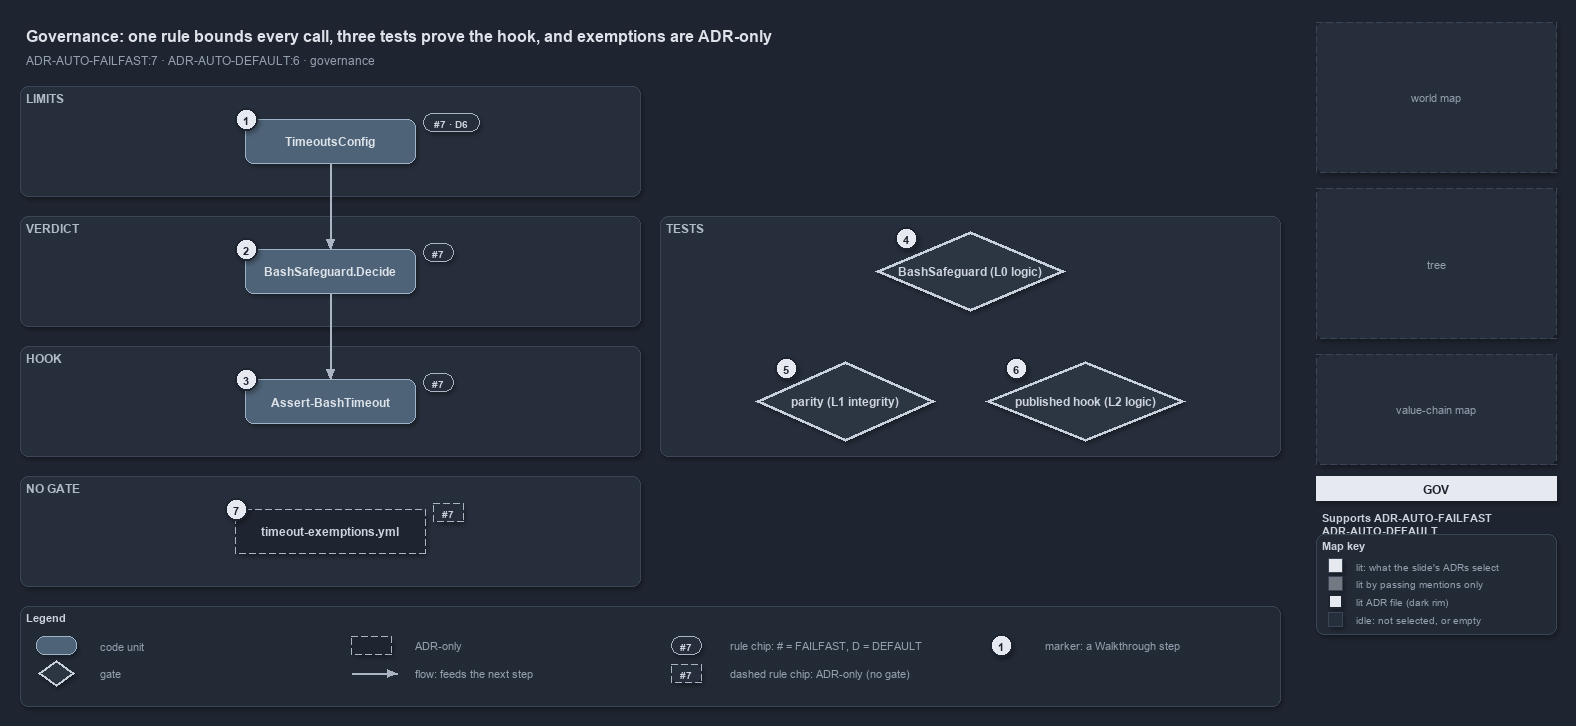

The diagram above was exported from draw.io. Its source (the exported page's mxGraphModel, read from the mxfile embedded in the PNG):
<mxGraphModel dx="1024" dy="768" grid="0" gridSize="10" guides="1" tooltips="1" connect="1" arrows="1" fold="1" page="1" pageScale="1" pageWidth="1572" pageHeight="720" background="#1E2430" math="0" shadow="1">
  <root>
    <mxCell id="0" />
    <mxCell id="1" parent="0" />
    <mxCell id="title" value="Governance: one rule bounds every call, three tests prove the hook, and exemptions are ADR-only" style="text;html=1;align=left;verticalAlign=middle;fontSize=16;fontStyle=1;fontColor=#DDE2E9;" vertex="1" parent="1">
      <mxGeometry x="20" y="14" width="1260" height="30" as="geometry" />
    </mxCell>
    <mxCell id="subtitle" value="ADR-AUTO-FAILFAST:7 &amp;#183; ADR-AUTO-DEFAULT:6 &amp;#183; governance" style="text;html=1;align=left;verticalAlign=middle;fontSize=12;fontColor=#949FAE;" vertex="1" parent="1">
      <mxGeometry x="20" y="44" width="1240" height="20" as="geometry" />
    </mxCell>
    <mxCell id="band-limits" value="LIMITS" style="rounded=1;html=1;arcSize=3;fillColor=#262E3B;strokeColor=#3A4555;verticalAlign=top;align=left;spacingLeft=8;fontStyle=1;fontSize=12;fontColor=#B0BAC7;" vertex="1" parent="1">
      <mxGeometry x="20" y="80" width="620" height="110" as="geometry" />
    </mxCell>
    <mxCell id="band-verdict" value="VERDICT" style="rounded=1;html=1;arcSize=3;fillColor=#262E3B;strokeColor=#3A4555;verticalAlign=top;align=left;spacingLeft=8;fontStyle=1;fontSize=12;fontColor=#B0BAC7;" vertex="1" parent="1">
      <mxGeometry x="20" y="210" width="620" height="110" as="geometry" />
    </mxCell>
    <mxCell id="band-hook" value="HOOK" style="rounded=1;html=1;arcSize=3;fillColor=#262E3B;strokeColor=#3A4555;verticalAlign=top;align=left;spacingLeft=8;fontStyle=1;fontSize=12;fontColor=#B0BAC7;" vertex="1" parent="1">
      <mxGeometry x="20" y="340" width="620" height="110" as="geometry" />
    </mxCell>
    <mxCell id="band-nogate" value="NO GATE" style="rounded=1;html=1;arcSize=3;fillColor=#262E3B;strokeColor=#3A4555;verticalAlign=top;align=left;spacingLeft=8;fontStyle=1;fontSize=12;fontColor=#B0BAC7;" vertex="1" parent="1">
      <mxGeometry x="20" y="470" width="620" height="110" as="geometry" />
    </mxCell>
    <mxCell id="band-tests" value="TESTS" style="rounded=1;html=1;arcSize=3;fillColor=#262E3B;strokeColor=#3A4555;verticalAlign=top;align=left;spacingLeft=8;fontStyle=1;fontSize=12;fontColor=#B0BAC7;" vertex="1" parent="1">
      <mxGeometry x="660" y="210" width="620" height="240" as="geometry" />
    </mxCell>
    <mxCell id="g-config" value="&lt;b&gt;TimeoutsConfig&lt;/b&gt;" style="rounded=1;whiteSpace=wrap;html=1;arcSize=20;fillColor=#4E6378;strokeColor=#9FB3C8;fontColor=#DDE2E9;fontSize=12;" vertex="1" parent="1">
      <mxGeometry x="245" y="113" width="170" height="44" as="geometry" />
    </mxCell>
    <mxCell id="g-decide" value="&lt;b&gt;BashSafeguard.Decide&lt;/b&gt;" style="rounded=1;whiteSpace=wrap;html=1;arcSize=20;fillColor=#4E6378;strokeColor=#9FB3C8;fontColor=#DDE2E9;fontSize=12;" vertex="1" parent="1">
      <mxGeometry x="245" y="243" width="170" height="44" as="geometry" />
    </mxCell>
    <mxCell id="g-hook" value="&lt;b&gt;Assert-BashTimeout&lt;/b&gt;" style="rounded=1;whiteSpace=wrap;html=1;arcSize=20;fillColor=#4E6378;strokeColor=#9FB3C8;fontColor=#DDE2E9;fontSize=12;" vertex="1" parent="1">
      <mxGeometry x="245" y="373" width="170" height="44" as="geometry" />
    </mxCell>
    <mxCell id="g-exempt" value="&lt;b&gt;timeout-exemptions.yml&lt;/b&gt;" style="rounded=1;whiteSpace=wrap;html=1;arcSize=20;fillColor=#1E2430;strokeColor=#AAB4C3;dashed=1;fontColor=#CDD3DC;fontSize=12;" vertex="1" parent="1">
      <mxGeometry x="235" y="503" width="190" height="44" as="geometry" />
    </mxCell>
    <mxCell id="g-l0" value="&lt;b&gt;BashSafeguard (L0 logic)&lt;/b&gt;" style="rhombus;whiteSpace=wrap;html=1;fillColor=#2C3542;strokeColor=#C7D0DB;strokeWidth=3;fontColor=#CDD3DC;fontSize=12;" vertex="1" parent="1">
      <mxGeometry x="875" y="225" width="190" height="80" as="geometry" />
    </mxCell>
    <mxCell id="g-l1" value="&lt;b&gt;parity (L1 integrity)&lt;/b&gt;" style="rhombus;whiteSpace=wrap;html=1;fillColor=#2C3542;strokeColor=#C7D0DB;strokeWidth=3;fontColor=#CDD3DC;fontSize=12;" vertex="1" parent="1">
      <mxGeometry x="755" y="355" width="180" height="80" as="geometry" />
    </mxCell>
    <mxCell id="g-l2" value="&lt;b&gt;published hook (L2 logic)&lt;/b&gt;" style="rhombus;whiteSpace=wrap;html=1;fillColor=#2C3542;strokeColor=#C7D0DB;strokeWidth=3;fontColor=#CDD3DC;fontSize=12;" vertex="1" parent="1">
      <mxGeometry x="985" y="355" width="200" height="80" as="geometry" />
    </mxCell>
    <mxCell id="p-e-config-decide-a" value="" style="text;html=1;strokeColor=none;fillColor=none;" vertex="1" parent="1">
      <mxGeometry x="330" y="157" width="1" height="1" as="geometry" />
    </mxCell>
    <mxCell id="p-e-config-decide-b" value="" style="text;html=1;strokeColor=none;fillColor=none;" vertex="1" parent="1">
      <mxGeometry x="330" y="243" width="1" height="1" as="geometry" />
    </mxCell>
    <mxCell id="e-config-decide" value="" style="edgeStyle=orthogonalEdgeStyle;rounded=1;html=1;fontSize=10;fontColor=#CDD3DC;endArrow=block;strokeColor=#AAB4C3;shadow=0;" edge="1" parent="1" source="p-e-config-decide-a" target="p-e-config-decide-b">
      <mxGeometry relative="1" as="geometry" />
    </mxCell>
    <mxCell id="p-e-decide-hook-a" value="" style="text;html=1;strokeColor=none;fillColor=none;" vertex="1" parent="1">
      <mxGeometry x="330" y="287" width="1" height="1" as="geometry" />
    </mxCell>
    <mxCell id="p-e-decide-hook-b" value="" style="text;html=1;strokeColor=none;fillColor=none;" vertex="1" parent="1">
      <mxGeometry x="330" y="373" width="1" height="1" as="geometry" />
    </mxCell>
    <mxCell id="e-decide-hook" value="" style="edgeStyle=orthogonalEdgeStyle;rounded=1;html=1;fontSize=10;fontColor=#CDD3DC;endArrow=block;strokeColor=#AAB4C3;shadow=0;" edge="1" parent="1" source="p-e-decide-hook-a" target="p-e-decide-hook-b">
      <mxGeometry relative="1" as="geometry" />
    </mxCell>
    <mxCell id="chip-config" value="#7 &amp;#183; D6" style="rounded=1;arcSize=50;whiteSpace=wrap;html=1;fillColor=#262E3B;strokeColor=#AAB4C3;fontColor=#CDD3DC;fontStyle=1;fontSize=10.5;" vertex="1" parent="1">
      <mxGeometry x="423" y="107" width="56" height="18" as="geometry" />
    </mxCell>
    <mxCell id="chip-decide" value="#7" style="rounded=1;arcSize=50;whiteSpace=wrap;html=1;fillColor=#262E3B;strokeColor=#AAB4C3;fontColor=#CDD3DC;fontStyle=1;fontSize=10.5;" vertex="1" parent="1">
      <mxGeometry x="423" y="237" width="30" height="18" as="geometry" />
    </mxCell>
    <mxCell id="chip-hook" value="#7" style="rounded=1;arcSize=50;whiteSpace=wrap;html=1;fillColor=#262E3B;strokeColor=#AAB4C3;fontColor=#CDD3DC;fontStyle=1;fontSize=10.5;" vertex="1" parent="1">
      <mxGeometry x="423" y="367" width="30" height="18" as="geometry" />
    </mxCell>
    <mxCell id="chip-exempt" value="#7" style="rounded=1;arcSize=50;whiteSpace=wrap;html=1;fillColor=#262E3B;strokeColor=#AAB4C3;fontColor=#CDD3DC;fontStyle=1;fontSize=10.5;dashed=1;" vertex="1" parent="1">
      <mxGeometry x="433" y="497" width="30" height="18" as="geometry" />
    </mxCell>
    <mxCell id="mark-1" value="1" style="ellipse;html=1;fillColor=#E6EAF0;strokeColor=#1E2430;strokeWidth=2;fontColor=#1E2430;fontStyle=1;fontSize=11;" vertex="1" parent="1">
      <mxGeometry x="235" y="102" width="22" height="22" as="geometry" />
    </mxCell>
    <mxCell id="mark-2" value="2" style="ellipse;html=1;fillColor=#E6EAF0;strokeColor=#1E2430;strokeWidth=2;fontColor=#1E2430;fontStyle=1;fontSize=11;" vertex="1" parent="1">
      <mxGeometry x="235" y="232" width="22" height="22" as="geometry" />
    </mxCell>
    <mxCell id="mark-3" value="3" style="ellipse;html=1;fillColor=#E6EAF0;strokeColor=#1E2430;strokeWidth=2;fontColor=#1E2430;fontStyle=1;fontSize=11;" vertex="1" parent="1">
      <mxGeometry x="235" y="362" width="22" height="22" as="geometry" />
    </mxCell>
    <mxCell id="mark-4" value="4" style="ellipse;html=1;fillColor=#E6EAF0;strokeColor=#1E2430;strokeWidth=2;fontColor=#1E2430;fontStyle=1;fontSize=11;" vertex="1" parent="1">
      <mxGeometry x="895" y="221" width="22" height="22" as="geometry" />
    </mxCell>
    <mxCell id="mark-5" value="5" style="ellipse;html=1;fillColor=#E6EAF0;strokeColor=#1E2430;strokeWidth=2;fontColor=#1E2430;fontStyle=1;fontSize=11;" vertex="1" parent="1">
      <mxGeometry x="775" y="351" width="22" height="22" as="geometry" />
    </mxCell>
    <mxCell id="mark-6" value="6" style="ellipse;html=1;fillColor=#E6EAF0;strokeColor=#1E2430;strokeWidth=2;fontColor=#1E2430;fontStyle=1;fontSize=11;" vertex="1" parent="1">
      <mxGeometry x="1005" y="351" width="22" height="22" as="geometry" />
    </mxCell>
    <mxCell id="mark-7" value="7" style="ellipse;html=1;fillColor=#E6EAF0;strokeColor=#1E2430;strokeWidth=2;fontColor=#1E2430;fontStyle=1;fontSize=11;" vertex="1" parent="1">
      <mxGeometry x="225" y="492" width="22" height="22" as="geometry" />
    </mxCell>
    <mxCell id="legend" value="&lt;b&gt;Legend&lt;/b&gt;" style="rounded=1;whiteSpace=wrap;html=1;arcSize=6;fillColor=#222A36;strokeColor=#3A4555;align=left;verticalAlign=top;spacing=8;fontSize=11;fontColor=#CDD3DC;" vertex="1" parent="1">
      <mxGeometry x="20" y="600" width="1260" height="100" as="geometry" />
    </mxCell>
    <mxCell id="lg-0" value="" style="rounded=1;html=1;arcSize=20;fillColor=#4E6378;strokeColor=#9FB3C8;" vertex="1" parent="1">
      <mxGeometry x="36" y="630" width="40" height="18" as="geometry" />
    </mxCell>
    <mxCell id="lg-0-t" value="code unit" style="text;html=1;align=left;verticalAlign=middle;fontSize=11;fontColor=#949FAE;" vertex="1" parent="1">
      <mxGeometry x="94" y="629" width="245" height="20" as="geometry" />
    </mxCell>
    <mxCell id="lg-1" value="" style="rhombus;html=1;fillColor=#2C3542;strokeColor=#C7D0DB;strokeWidth=2;" vertex="1" parent="1">
      <mxGeometry x="38" y="654" width="36" height="26" as="geometry" />
    </mxCell>
    <mxCell id="lg-1-t" value="gate" style="text;html=1;align=left;verticalAlign=middle;fontSize=11;fontColor=#949FAE;" vertex="1" parent="1">
      <mxGeometry x="94" y="657" width="245" height="20" as="geometry" />
    </mxCell>
    <mxCell id="lg-2" value="" style="rounded=1;html=1;arcSize=20;fillColor=#1E2430;strokeColor=#AAB4C3;dashed=1;" vertex="1" parent="1">
      <mxGeometry x="351" y="630" width="40" height="18" as="geometry" />
    </mxCell>
    <mxCell id="lg-2-t" value="ADR-only" style="text;html=1;align=left;verticalAlign=middle;fontSize=11;fontColor=#949FAE;" vertex="1" parent="1">
      <mxGeometry x="409" y="629" width="245" height="20" as="geometry" />
    </mxCell>
    <mxCell id="lg-3-a" value="" style="text;html=1;strokeColor=none;fillColor=none;" vertex="1" parent="1">
      <mxGeometry x="351" y="667" width="1" height="1" as="geometry" />
    </mxCell>
    <mxCell id="lg-3-b" value="" style="text;html=1;strokeColor=none;fillColor=none;" vertex="1" parent="1">
      <mxGeometry x="397" y="667" width="1" height="1" as="geometry" />
    </mxCell>
    <mxCell id="lg-3" value="" style="edgeStyle=orthogonalEdgeStyle;rounded=1;html=1;fontSize=10;fontColor=#CDD3DC;endArrow=block;strokeColor=#AAB4C3;shadow=0;" edge="1" parent="1" source="lg-3-a" target="lg-3-b">
      <mxGeometry relative="1" as="geometry" />
    </mxCell>
    <mxCell id="lg-3-t" value="flow: feeds the next step" style="text;html=1;align=left;verticalAlign=middle;fontSize=11;fontColor=#949FAE;" vertex="1" parent="1">
      <mxGeometry x="409" y="657" width="245" height="20" as="geometry" />
    </mxCell>
    <mxCell id="lg-4" value="#7" style="rounded=1;arcSize=50;whiteSpace=wrap;html=1;fillColor=#262E3B;strokeColor=#AAB4C3;fontColor=#CDD3DC;fontStyle=1;fontSize=10.5;" vertex="1" parent="1">
      <mxGeometry x="671" y="630" width="30" height="18" as="geometry" />
    </mxCell>
    <mxCell id="lg-4-t" value="rule chip: # = FAILFAST, D = DEFAULT" style="text;html=1;align=left;verticalAlign=middle;fontSize=11;fontColor=#949FAE;" vertex="1" parent="1">
      <mxGeometry x="724" y="629" width="245" height="20" as="geometry" />
    </mxCell>
    <mxCell id="lg-5" value="#7" style="rounded=1;arcSize=50;whiteSpace=wrap;html=1;fillColor=#262E3B;strokeColor=#AAB4C3;fontColor=#CDD3DC;fontStyle=1;fontSize=10.5;dashed=1;" vertex="1" parent="1">
      <mxGeometry x="671" y="658" width="30" height="18" as="geometry" />
    </mxCell>
    <mxCell id="lg-5-t" value="dashed rule chip: ADR-only (no gate)" style="text;html=1;align=left;verticalAlign=middle;fontSize=11;fontColor=#949FAE;" vertex="1" parent="1">
      <mxGeometry x="724" y="657" width="245" height="20" as="geometry" />
    </mxCell>
    <mxCell id="lg-6" value="1" style="ellipse;html=1;fillColor=#E6EAF0;strokeColor=#1E2430;strokeWidth=2;fontColor=#1E2430;fontStyle=1;fontSize=11;" vertex="1" parent="1">
      <mxGeometry x="990" y="628" width="22" height="22" as="geometry" />
    </mxCell>
    <mxCell id="lg-6-t" value="marker: a Walkthrough step" style="text;html=1;align=left;verticalAlign=middle;fontSize=11;fontColor=#949FAE;" vertex="1" parent="1">
      <mxGeometry x="1039" y="629" width="245" height="20" as="geometry" />
    </mxCell>
    <mxCell id="minimap-grid" value="world map" style="rounded=1;arcSize=4;whiteSpace=wrap;html=1;fillColor=#262E3B;strokeColor=#3A4555;dashed=1;fontColor=#949FAE;fontSize=11;" vertex="1" parent="1">
      <mxGeometry x="1316" y="16" width="240" height="150" as="geometry" />
    </mxCell>
    <mxCell id="minimap-tree" value="tree" style="rounded=1;arcSize=4;whiteSpace=wrap;html=1;fillColor=#262E3B;strokeColor=#3A4555;dashed=1;fontColor=#949FAE;fontSize=11;" vertex="1" parent="1">
      <mxGeometry x="1316" y="182" width="240" height="150" as="geometry" />
    </mxCell>
    <mxCell id="minimap-chain" value="value-chain map" style="rounded=1;arcSize=4;whiteSpace=wrap;html=1;fillColor=#262E3B;strokeColor=#3A4555;dashed=1;fontColor=#949FAE;fontSize=11;" vertex="1" parent="1">
      <mxGeometry x="1316" y="348" width="240" height="110" as="geometry" />
    </mxCell>
    <mxCell id="lens-badge" value="GOV" style="rounded=0;whiteSpace=wrap;html=1;align=center;verticalAlign=middle;fontSize=12;fontStyle=1;fontColor=#1E2430;fillColor=#E6EAF0;strokeColor=none;" vertex="1" parent="1">
      <mxGeometry x="1316" y="470" width="240" height="24" as="geometry" />
    </mxCell>
    <mxCell id="supports" value="&lt;b&gt;Supports&lt;/b&gt; ADR-AUTO-FAILFAST&lt;br&gt;ADR-AUTO-DEFAULT" style="text;html=1;whiteSpace=wrap;align=left;verticalAlign=top;fontSize=11;fontColor=#CDD3DC;" vertex="1" parent="1">
      <mxGeometry x="1316" y="500" width="240" height="20" as="geometry" />
    </mxCell>
    <mxCell id="mapkey" value="&lt;b&gt;Map key&lt;/b&gt;" style="rounded=1;whiteSpace=wrap;html=1;arcSize=6;fillColor=#222A36;strokeColor=#3A4555;align=left;verticalAlign=top;spacing=8;fontSize=11;fontColor=#CDD3DC;" vertex="1" parent="1">
      <mxGeometry x="1316" y="528" width="240" height="100" as="geometry" />
    </mxCell>
    <mxCell id="mk-lit" value="" style="rounded=0;html=1;fillColor=#E6EAF0;strokeColor=#3A4555;" vertex="1" parent="1">
      <mxGeometry x="1328" y="552" width="14" height="14" as="geometry" />
    </mxCell>
    <mxCell id="mk-lit-t" value="lit: what the slide's ADRs select" style="text;html=1;align=left;verticalAlign=middle;fontSize=10.5;fontColor=#949FAE;" vertex="1" parent="1">
      <mxGeometry x="1350" y="549" width="200" height="20" as="geometry" />
    </mxCell>
    <mxCell id="mk-mention" value="" style="rounded=0;html=1;fillColor=#737983;strokeColor=#3A4555;" vertex="1" parent="1">
      <mxGeometry x="1328" y="570" width="14" height="14" as="geometry" />
    </mxCell>
    <mxCell id="mk-mention-t" value="lit by passing mentions only" style="text;html=1;align=left;verticalAlign=middle;fontSize=10.5;fontColor=#949FAE;" vertex="1" parent="1">
      <mxGeometry x="1350" y="567" width="200" height="20" as="geometry" />
    </mxCell>
    <mxCell id="mk-adr" value="" style="rounded=0;html=1;fillColor=#E6EAF0;strokeColor=#1E2430;strokeWidth=2;" vertex="1" parent="1">
      <mxGeometry x="1328" y="588" width="14" height="14" as="geometry" />
    </mxCell>
    <mxCell id="mk-adr-t" value="lit ADR file (dark rim)" style="text;html=1;align=left;verticalAlign=middle;fontSize=10.5;fontColor=#949FAE;" vertex="1" parent="1">
      <mxGeometry x="1350" y="585" width="200" height="20" as="geometry" />
    </mxCell>
    <mxCell id="mk-idle" value="" style="rounded=0;html=1;fillColor=#262E3B;strokeColor=#3A4555;" vertex="1" parent="1">
      <mxGeometry x="1328" y="606" width="14" height="14" as="geometry" />
    </mxCell>
    <mxCell id="mk-idle-t" value="idle: not selected, or empty" style="text;html=1;align=left;verticalAlign=middle;fontSize=10.5;fontColor=#949FAE;" vertex="1" parent="1">
      <mxGeometry x="1350" y="603" width="200" height="20" as="geometry" />
    </mxCell>
  </root>
</mxGraphModel>